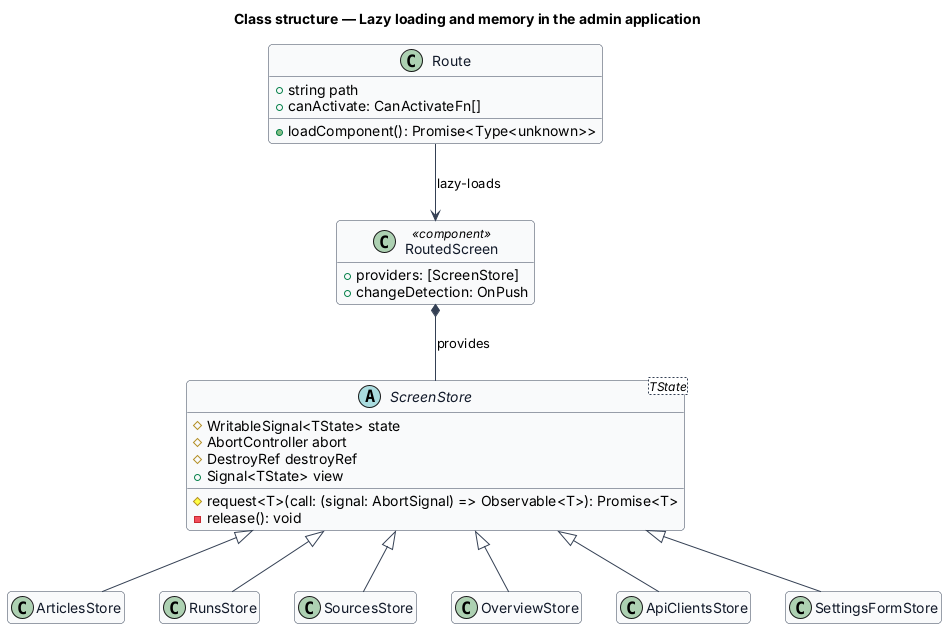

The diagram above was rendered by PlantUML. Its source (embedded in the PNG):
@startuml
skinparam backgroundColor #FFFFFF
skinparam shadowing false
skinparam roundcorner 8
skinparam defaultFontName Arial
skinparam ArrowColor #344054
skinparam class {
  BorderColor #344054
  FontColor #101828
  BackgroundColor #F9FAFB
}
hide empty members
title Class structure — Lazy loading and memory in the admin application

abstract class ScreenStore<TState> {
  #WritableSignal<TState> state
  #AbortController abort
  #DestroyRef destroyRef
  +Signal<TState> view
  #request<T>(call: (signal: AbortSignal) => Observable<T>): Promise<T>
  -release(): void
}
class ArticlesStore
class RunsStore
class SourcesStore
class "OverviewStore" as OverviewStore
class ApiClientsStore
class SettingsFormStore
class Route {
  +string path
  +loadComponent(): Promise<Type<unknown>>
  +canActivate: CanActivateFn[]
}
class "RoutedScreen" as RoutedScreen <<component>> {
  +providers: [ScreenStore]
  +changeDetection: OnPush
}
ScreenStore <|-- ArticlesStore
ScreenStore <|-- RunsStore
ScreenStore <|-- SourcesStore
ScreenStore <|-- OverviewStore
ScreenStore <|-- ApiClientsStore
ScreenStore <|-- SettingsFormStore
Route --> RoutedScreen : lazy-loads
RoutedScreen *-- ScreenStore : provides
@enduml